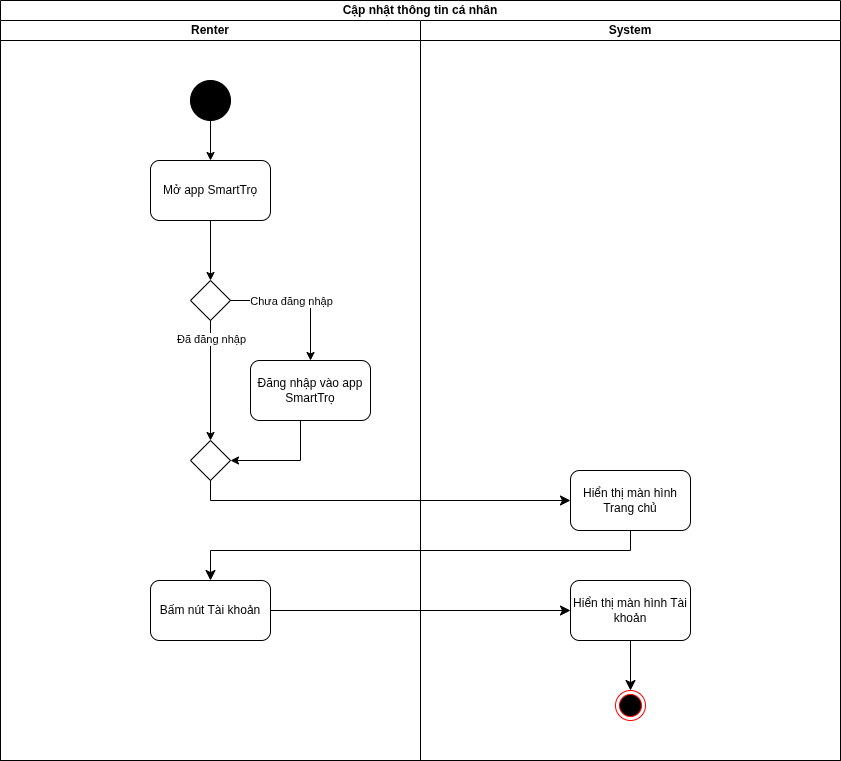

The diagram above was exported from draw.io. Its source (the exported page's mxGraphModel, read from the mxfile embedded in the PNG):
<mxGraphModel dx="1301" dy="784" grid="1" gridSize="10" guides="1" tooltips="1" connect="1" arrows="1" fold="1" page="1" pageScale="1" pageWidth="850" pageHeight="1100" math="0" shadow="0">
  <root>
    <mxCell id="FB8zmxyHa3WHOxi81YIJ-0" />
    <mxCell id="FB8zmxyHa3WHOxi81YIJ-1" parent="FB8zmxyHa3WHOxi81YIJ-0" />
    <mxCell id="FB8zmxyHa3WHOxi81YIJ-2" value="Cập nhật thông tin cá nhân" style="swimlane;startSize=20;whiteSpace=wrap;html=1;" parent="FB8zmxyHa3WHOxi81YIJ-1" vertex="1">
      <mxGeometry width="840" height="760" as="geometry" />
    </mxCell>
    <mxCell id="FB8zmxyHa3WHOxi81YIJ-3" value="Renter" style="swimlane;startSize=20;whiteSpace=wrap;html=1;" parent="FB8zmxyHa3WHOxi81YIJ-2" vertex="1">
      <mxGeometry y="20" width="420" height="740" as="geometry" />
    </mxCell>
    <mxCell id="FB8zmxyHa3WHOxi81YIJ-4" style="edgeStyle=orthogonalEdgeStyle;rounded=0;orthogonalLoop=1;jettySize=auto;html=1;entryX=0.5;entryY=0;entryDx=0;entryDy=0;" parent="FB8zmxyHa3WHOxi81YIJ-3" source="FB8zmxyHa3WHOxi81YIJ-5" target="FB8zmxyHa3WHOxi81YIJ-6" edge="1">
      <mxGeometry relative="1" as="geometry" />
    </mxCell>
    <mxCell id="FB8zmxyHa3WHOxi81YIJ-5" value="" style="ellipse;whiteSpace=wrap;html=1;aspect=fixed;fillColor=#000000;" parent="FB8zmxyHa3WHOxi81YIJ-3" vertex="1">
      <mxGeometry x="190" y="60" width="40" height="40" as="geometry" />
    </mxCell>
    <mxCell id="FB8zmxyHa3WHOxi81YIJ-6" value="Mở app SmartTrọ" style="rounded=1;whiteSpace=wrap;html=1;" parent="FB8zmxyHa3WHOxi81YIJ-3" vertex="1">
      <mxGeometry x="150" y="140" width="120" height="60" as="geometry" />
    </mxCell>
    <mxCell id="FB8zmxyHa3WHOxi81YIJ-7" value="" style="rhombus;whiteSpace=wrap;html=1;" parent="FB8zmxyHa3WHOxi81YIJ-3" vertex="1">
      <mxGeometry x="190" y="260" width="40" height="40" as="geometry" />
    </mxCell>
    <mxCell id="FB8zmxyHa3WHOxi81YIJ-8" style="edgeStyle=orthogonalEdgeStyle;rounded=0;orthogonalLoop=1;jettySize=auto;html=1;entryX=0.5;entryY=0;entryDx=0;entryDy=0;" parent="FB8zmxyHa3WHOxi81YIJ-3" source="FB8zmxyHa3WHOxi81YIJ-7" target="FB8zmxyHa3WHOxi81YIJ-10" edge="1">
      <mxGeometry relative="1" as="geometry" />
    </mxCell>
    <mxCell id="FB8zmxyHa3WHOxi81YIJ-9" value="Chưa đăng nhập" style="edgeLabel;html=1;align=center;verticalAlign=middle;resizable=0;points=[];" parent="FB8zmxyHa3WHOxi81YIJ-8" connectable="0" vertex="1">
      <mxGeometry x="-0.2857" y="3" relative="1" as="geometry">
        <mxPoint x="10" y="3" as="offset" />
      </mxGeometry>
    </mxCell>
    <mxCell id="FB8zmxyHa3WHOxi81YIJ-10" value="Đăng nhập vào app SmartTrọ" style="rounded=1;whiteSpace=wrap;html=1;" parent="FB8zmxyHa3WHOxi81YIJ-3" vertex="1">
      <mxGeometry x="250" y="340" width="120" height="60" as="geometry" />
    </mxCell>
    <mxCell id="FB8zmxyHa3WHOxi81YIJ-11" style="edgeStyle=orthogonalEdgeStyle;rounded=0;orthogonalLoop=1;jettySize=auto;html=1;entryX=0.5;entryY=0;entryDx=0;entryDy=0;" parent="FB8zmxyHa3WHOxi81YIJ-3" source="FB8zmxyHa3WHOxi81YIJ-7" target="FB8zmxyHa3WHOxi81YIJ-14" edge="1">
      <mxGeometry relative="1" as="geometry">
        <mxPoint x="100" y="460" as="targetPoint" />
        <Array as="points" />
      </mxGeometry>
    </mxCell>
    <mxCell id="FB8zmxyHa3WHOxi81YIJ-12" value="Đã đăng nhập" style="edgeLabel;html=1;align=center;verticalAlign=middle;resizable=0;points=[];" parent="FB8zmxyHa3WHOxi81YIJ-11" connectable="0" vertex="1">
      <mxGeometry x="-0.4429" relative="1" as="geometry">
        <mxPoint y="-15" as="offset" />
      </mxGeometry>
    </mxCell>
    <mxCell id="FB8zmxyHa3WHOxi81YIJ-13" style="edgeStyle=orthogonalEdgeStyle;rounded=0;orthogonalLoop=1;jettySize=auto;html=1;entryX=1;entryY=0.5;entryDx=0;entryDy=0;" parent="FB8zmxyHa3WHOxi81YIJ-3" source="FB8zmxyHa3WHOxi81YIJ-10" target="FB8zmxyHa3WHOxi81YIJ-14" edge="1">
      <mxGeometry relative="1" as="geometry">
        <Array as="points">
          <mxPoint x="300" y="440" />
        </Array>
      </mxGeometry>
    </mxCell>
    <mxCell id="FB8zmxyHa3WHOxi81YIJ-14" value="" style="rhombus;whiteSpace=wrap;html=1;" parent="FB8zmxyHa3WHOxi81YIJ-3" vertex="1">
      <mxGeometry x="190" y="420" width="40" height="40" as="geometry" />
    </mxCell>
    <mxCell id="FB8zmxyHa3WHOxi81YIJ-15" style="edgeStyle=orthogonalEdgeStyle;rounded=0;orthogonalLoop=1;jettySize=auto;html=1;entryX=0.5;entryY=0;entryDx=0;entryDy=0;exitX=0.5;exitY=1;exitDx=0;exitDy=0;" parent="FB8zmxyHa3WHOxi81YIJ-3" source="FB8zmxyHa3WHOxi81YIJ-6" target="FB8zmxyHa3WHOxi81YIJ-7" edge="1">
      <mxGeometry relative="1" as="geometry">
        <mxPoint x="210" y="200" as="sourcePoint" />
      </mxGeometry>
    </mxCell>
    <mxCell id="FB8zmxyHa3WHOxi81YIJ-16" value="Bấm nút Tài khoản" style="rounded=1;whiteSpace=wrap;html=1;" parent="FB8zmxyHa3WHOxi81YIJ-3" vertex="1">
      <mxGeometry x="150" y="560" width="120" height="60" as="geometry" />
    </mxCell>
    <mxCell id="FB8zmxyHa3WHOxi81YIJ-19" value="System" style="swimlane;startSize=20;whiteSpace=wrap;html=1;" parent="FB8zmxyHa3WHOxi81YIJ-2" vertex="1">
      <mxGeometry x="420" y="20" width="420" height="740" as="geometry" />
    </mxCell>
    <mxCell id="SHe473TtGikp_ayuVQPV-0" style="edgeStyle=none;curved=1;rounded=0;orthogonalLoop=1;jettySize=auto;html=1;entryX=0.5;entryY=0;entryDx=0;entryDy=0;fontSize=12;startSize=8;endSize=8;" parent="FB8zmxyHa3WHOxi81YIJ-19" source="FB8zmxyHa3WHOxi81YIJ-20" target="FB8zmxyHa3WHOxi81YIJ-22" edge="1">
      <mxGeometry relative="1" as="geometry" />
    </mxCell>
    <mxCell id="FB8zmxyHa3WHOxi81YIJ-20" value="Hiển thị màn hình Tài khoản" style="rounded=1;whiteSpace=wrap;html=1;" parent="FB8zmxyHa3WHOxi81YIJ-19" vertex="1">
      <mxGeometry x="150" y="560" width="120" height="60" as="geometry" />
    </mxCell>
    <mxCell id="FB8zmxyHa3WHOxi81YIJ-22" value="" style="ellipse;html=1;shape=endState;fillColor=#000000;strokeColor=#ff0000;" parent="FB8zmxyHa3WHOxi81YIJ-19" vertex="1">
      <mxGeometry x="195" y="670" width="30" height="30" as="geometry" />
    </mxCell>
    <mxCell id="FB8zmxyHa3WHOxi81YIJ-23" value="Hiển thị màn hình Trang chủ" style="rounded=1;whiteSpace=wrap;html=1;" parent="FB8zmxyHa3WHOxi81YIJ-19" vertex="1">
      <mxGeometry x="150" y="450" width="120" height="60" as="geometry" />
    </mxCell>
    <mxCell id="FB8zmxyHa3WHOxi81YIJ-26" style="edgeStyle=none;curved=0;rounded=0;orthogonalLoop=1;jettySize=auto;html=1;entryX=0;entryY=0.5;entryDx=0;entryDy=0;fontSize=12;startSize=8;endSize=8;" parent="FB8zmxyHa3WHOxi81YIJ-2" source="FB8zmxyHa3WHOxi81YIJ-14" target="FB8zmxyHa3WHOxi81YIJ-23" edge="1">
      <mxGeometry relative="1" as="geometry">
        <Array as="points">
          <mxPoint x="210" y="500" />
          <mxPoint x="420" y="500" />
        </Array>
      </mxGeometry>
    </mxCell>
    <mxCell id="FB8zmxyHa3WHOxi81YIJ-28" style="edgeStyle=none;curved=0;rounded=0;orthogonalLoop=1;jettySize=auto;html=1;entryX=0.5;entryY=0;entryDx=0;entryDy=0;fontSize=12;startSize=8;endSize=8;" parent="FB8zmxyHa3WHOxi81YIJ-2" source="FB8zmxyHa3WHOxi81YIJ-23" target="FB8zmxyHa3WHOxi81YIJ-16" edge="1">
      <mxGeometry relative="1" as="geometry">
        <Array as="points">
          <mxPoint x="630" y="550" />
          <mxPoint x="210" y="550" />
        </Array>
      </mxGeometry>
    </mxCell>
    <mxCell id="FB8zmxyHa3WHOxi81YIJ-29" style="edgeStyle=none;curved=0;rounded=0;orthogonalLoop=1;jettySize=auto;html=1;entryX=0;entryY=0.5;entryDx=0;entryDy=0;fontSize=12;startSize=8;endSize=8;" parent="FB8zmxyHa3WHOxi81YIJ-2" source="FB8zmxyHa3WHOxi81YIJ-16" target="FB8zmxyHa3WHOxi81YIJ-20" edge="1">
      <mxGeometry relative="1" as="geometry" />
    </mxCell>
  </root>
</mxGraphModel>